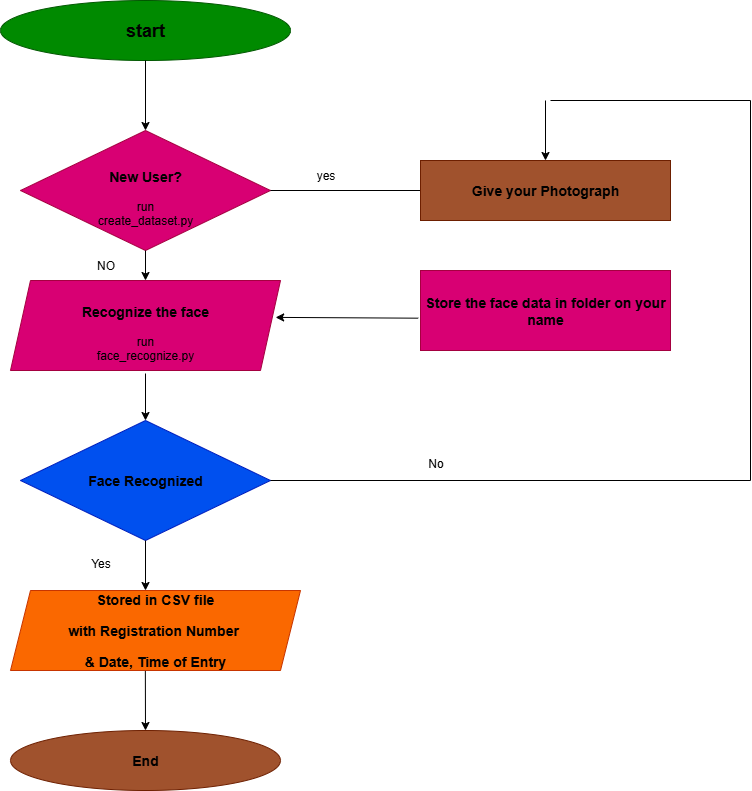

The diagram above was exported from draw.io. Its source (the exported page's mxGraphModel, read from the mxfile embedded in the PNG):
<mxGraphModel dx="1489" dy="803" grid="1" gridSize="10" guides="1" tooltips="1" connect="1" arrows="1" fold="1" page="1" pageScale="1" pageWidth="850" pageHeight="1100" math="0" shadow="0">
  <root>
    <mxCell id="0" />
    <mxCell id="1" parent="0" />
    <mxCell id="OTjsoHvZSZ7_WJRuLFr6-1" value="&lt;h2&gt;&lt;font style=&quot;color: light-dark(rgb(0, 0, 0), rgb(0, 0, 0));&quot;&gt;start&lt;/font&gt;&lt;/h2&gt;" style="ellipse;whiteSpace=wrap;html=1;fillColor=#008a00;strokeColor=#005700;fontColor=#ffffff;" parent="1" vertex="1">
      <mxGeometry x="60" y="50" width="290" height="60" as="geometry" />
    </mxCell>
    <mxCell id="OTjsoHvZSZ7_WJRuLFr6-3" value="" style="endArrow=classic;html=1;rounded=0;exitX=0.5;exitY=1;exitDx=0;exitDy=0;" parent="1" source="OTjsoHvZSZ7_WJRuLFr6-1" edge="1">
      <mxGeometry width="50" height="50" relative="1" as="geometry">
        <mxPoint x="200" y="120" as="sourcePoint" />
        <mxPoint x="205" y="180" as="targetPoint" />
      </mxGeometry>
    </mxCell>
    <mxCell id="OTjsoHvZSZ7_WJRuLFr6-4" value="&lt;h3&gt;&lt;font style=&quot;color: light-dark(rgb(0, 0, 0), rgb(0, 0, 0));&quot;&gt;New User?&lt;/font&gt;&lt;/h3&gt;&lt;div&gt;&lt;font style=&quot;color: light-dark(rgb(0, 0, 0), rgb(0, 0, 0));&quot;&gt;run&lt;/font&gt;&lt;/div&gt;&lt;div&gt;&lt;font style=&quot;color: light-dark(rgb(0, 0, 0), rgb(0, 0, 0));&quot;&gt;create_dataset.py&lt;/font&gt;&lt;/div&gt;" style="rhombus;whiteSpace=wrap;html=1;fillColor=light-dark(#D80073,#FF0000);strokeColor=#A50040;fontColor=#ffffff;" parent="1" vertex="1">
      <mxGeometry x="80" y="180" width="250" height="120" as="geometry" />
    </mxCell>
    <mxCell id="OTjsoHvZSZ7_WJRuLFr6-5" value="" style="endArrow=none;html=1;rounded=0;exitX=1;exitY=0.5;exitDx=0;exitDy=0;" parent="1" source="OTjsoHvZSZ7_WJRuLFr6-4" edge="1">
      <mxGeometry width="50" height="50" relative="1" as="geometry">
        <mxPoint x="400" y="350" as="sourcePoint" />
        <mxPoint x="480" y="240" as="targetPoint" />
      </mxGeometry>
    </mxCell>
    <mxCell id="OTjsoHvZSZ7_WJRuLFr6-6" value="&lt;h3&gt;&lt;font style=&quot;color: light-dark(rgb(0, 0, 0), rgb(0, 0, 0));&quot;&gt;Give your Photograph&lt;/font&gt;&lt;/h3&gt;" style="rounded=0;whiteSpace=wrap;html=1;fillColor=light-dark(#A0522D,#FFE599);strokeColor=#6D1F00;fontColor=#ffffff;" parent="1" vertex="1">
      <mxGeometry x="480" y="210" width="250" height="60" as="geometry" />
    </mxCell>
    <mxCell id="OTjsoHvZSZ7_WJRuLFr6-7" value="" style="endArrow=classic;html=1;rounded=0;entryX=0.5;entryY=0;entryDx=0;entryDy=0;" parent="1" target="OTjsoHvZSZ7_WJRuLFr6-6" edge="1">
      <mxGeometry width="50" height="50" relative="1" as="geometry">
        <mxPoint x="605" y="150" as="sourcePoint" />
        <mxPoint x="450" y="300" as="targetPoint" />
      </mxGeometry>
    </mxCell>
    <mxCell id="OTjsoHvZSZ7_WJRuLFr6-8" value="" style="endArrow=none;html=1;rounded=0;" parent="1" edge="1">
      <mxGeometry width="50" height="50" relative="1" as="geometry">
        <mxPoint x="810" y="150" as="sourcePoint" />
        <mxPoint x="610" y="150" as="targetPoint" />
      </mxGeometry>
    </mxCell>
    <mxCell id="OTjsoHvZSZ7_WJRuLFr6-9" value="" style="endArrow=none;html=1;rounded=0;" parent="1" edge="1">
      <mxGeometry width="50" height="50" relative="1" as="geometry">
        <mxPoint x="810" y="530" as="sourcePoint" />
        <mxPoint x="810" y="150" as="targetPoint" />
      </mxGeometry>
    </mxCell>
    <mxCell id="OTjsoHvZSZ7_WJRuLFr6-10" value="&lt;h3&gt;&lt;font style=&quot;color: light-dark(rgb(0, 0, 0), rgb(0, 0, 0));&quot;&gt;Store the face data in folder on your name&lt;/font&gt;&lt;/h3&gt;" style="rounded=0;whiteSpace=wrap;html=1;fillColor=light-dark(#D80073,#CC99FF);fontColor=#ffffff;strokeColor=#A50040;" parent="1" vertex="1">
      <mxGeometry x="480" y="320" width="250" height="80" as="geometry" />
    </mxCell>
    <mxCell id="OTjsoHvZSZ7_WJRuLFr6-11" value="&lt;h3&gt;&lt;font style=&quot;color: light-dark(rgb(0, 0, 0), rgb(0, 0, 0));&quot;&gt;Recognize the face&lt;/font&gt;&lt;/h3&gt;&lt;div&gt;&lt;font style=&quot;color: light-dark(rgb(0, 0, 0), rgb(0, 0, 0));&quot;&gt;run&lt;/font&gt;&lt;/div&gt;&lt;div&gt;&lt;font style=&quot;color: light-dark(rgb(0, 0, 0), rgb(0, 0, 0));&quot;&gt;face_recognize.py&lt;/font&gt;&lt;/div&gt;" style="shape=parallelogram;perimeter=parallelogramPerimeter;whiteSpace=wrap;html=1;fixedSize=1;fillColor=#d80073;strokeColor=#A50040;fontColor=#ffffff;" parent="1" vertex="1">
      <mxGeometry x="70" y="330" width="270" height="90" as="geometry" />
    </mxCell>
    <mxCell id="OTjsoHvZSZ7_WJRuLFr6-12" value="" style="endArrow=classic;html=1;rounded=0;exitX=0.5;exitY=1;exitDx=0;exitDy=0;" parent="1" source="OTjsoHvZSZ7_WJRuLFr6-4" edge="1">
      <mxGeometry width="50" height="50" relative="1" as="geometry">
        <mxPoint x="380" y="330" as="sourcePoint" />
        <mxPoint x="205" y="330" as="targetPoint" />
      </mxGeometry>
    </mxCell>
    <mxCell id="ZgOSh0iVbUGUK-sYEz7W-1" value="" style="endArrow=classic;html=1;rounded=0;" edge="1" parent="1">
      <mxGeometry width="50" height="50" relative="1" as="geometry">
        <mxPoint x="205" y="423" as="sourcePoint" />
        <mxPoint x="205" y="470" as="targetPoint" />
      </mxGeometry>
    </mxCell>
    <mxCell id="ZgOSh0iVbUGUK-sYEz7W-2" value="&lt;h3&gt;&lt;font style=&quot;color: light-dark(rgb(0, 0, 0), rgb(0, 0, 0));&quot;&gt;Face Recognized&lt;/font&gt;&lt;/h3&gt;" style="rhombus;whiteSpace=wrap;html=1;fillColor=#0050ef;fontColor=#ffffff;strokeColor=#001DBC;" vertex="1" parent="1">
      <mxGeometry x="80" y="470" width="250" height="120" as="geometry" />
    </mxCell>
    <mxCell id="ZgOSh0iVbUGUK-sYEz7W-3" value="" style="endArrow=classic;html=1;rounded=0;exitX=0.5;exitY=1;exitDx=0;exitDy=0;" edge="1" parent="1" source="ZgOSh0iVbUGUK-sYEz7W-2">
      <mxGeometry width="50" height="50" relative="1" as="geometry">
        <mxPoint x="160" y="700" as="sourcePoint" />
        <mxPoint x="205" y="640" as="targetPoint" />
      </mxGeometry>
    </mxCell>
    <mxCell id="ZgOSh0iVbUGUK-sYEz7W-8" value="&lt;h3&gt;&lt;font style=&quot;color: light-dark(rgb(0, 0, 0), rgb(0, 0, 0));&quot;&gt;Stored in CSV file&lt;/font&gt;&lt;/h3&gt;&lt;h3&gt;&lt;font style=&quot;color: light-dark(rgb(0, 0, 0), rgb(0, 0, 0));&quot;&gt;with Registration Number&amp;nbsp;&lt;/font&gt;&lt;/h3&gt;&lt;h3&gt;&lt;font style=&quot;color: light-dark(rgb(0, 0, 0), rgb(0, 0, 0));&quot;&gt;&amp;amp; Date, Time of Entry&lt;/font&gt;&lt;/h3&gt;" style="shape=parallelogram;perimeter=parallelogramPerimeter;whiteSpace=wrap;html=1;fixedSize=1;fillColor=#fa6800;fontColor=#000000;strokeColor=#C73500;" vertex="1" parent="1">
      <mxGeometry x="70" y="640" width="290" height="80" as="geometry" />
    </mxCell>
    <mxCell id="ZgOSh0iVbUGUK-sYEz7W-10" value="" style="endArrow=classic;html=1;rounded=0;exitX=0.465;exitY=1.005;exitDx=0;exitDy=0;exitPerimeter=0;" edge="1" parent="1" source="ZgOSh0iVbUGUK-sYEz7W-8">
      <mxGeometry width="50" height="50" relative="1" as="geometry">
        <mxPoint x="410" y="610" as="sourcePoint" />
        <mxPoint x="205" y="780" as="targetPoint" />
      </mxGeometry>
    </mxCell>
    <mxCell id="ZgOSh0iVbUGUK-sYEz7W-11" value="&lt;h3&gt;&lt;font style=&quot;color: light-dark(rgb(0, 0, 0), rgb(0, 0, 0));&quot;&gt;End&lt;/font&gt;&lt;/h3&gt;" style="ellipse;whiteSpace=wrap;html=1;fillColor=#a0522d;fontColor=#ffffff;strokeColor=#6D1F00;" vertex="1" parent="1">
      <mxGeometry x="70" y="780" width="270" height="60" as="geometry" />
    </mxCell>
    <mxCell id="ZgOSh0iVbUGUK-sYEz7W-12" value="" style="endArrow=none;html=1;rounded=0;exitX=1;exitY=0.5;exitDx=0;exitDy=0;" edge="1" parent="1" source="ZgOSh0iVbUGUK-sYEz7W-2">
      <mxGeometry width="50" height="50" relative="1" as="geometry">
        <mxPoint x="410" y="520" as="sourcePoint" />
        <mxPoint x="810" y="530" as="targetPoint" />
      </mxGeometry>
    </mxCell>
    <mxCell id="ZgOSh0iVbUGUK-sYEz7W-13" value="" style="endArrow=classic;html=1;rounded=0;exitX=-0.009;exitY=0.596;exitDx=0;exitDy=0;exitPerimeter=0;entryX=0.982;entryY=0.41;entryDx=0;entryDy=0;entryPerimeter=0;" edge="1" parent="1" source="OTjsoHvZSZ7_WJRuLFr6-10" target="OTjsoHvZSZ7_WJRuLFr6-11">
      <mxGeometry width="50" height="50" relative="1" as="geometry">
        <mxPoint x="410" y="520" as="sourcePoint" />
        <mxPoint x="460" y="470" as="targetPoint" />
      </mxGeometry>
    </mxCell>
    <mxCell id="ZgOSh0iVbUGUK-sYEz7W-14" value="&lt;font style=&quot;color: light-dark(rgb(0, 0, 0), rgb(0, 0, 0));&quot;&gt;yes&lt;/font&gt;" style="text;html=1;align=center;verticalAlign=middle;resizable=0;points=[];autosize=1;strokeColor=none;fillColor=none;" vertex="1" parent="1">
      <mxGeometry x="365" y="210" width="40" height="30" as="geometry" />
    </mxCell>
    <mxCell id="ZgOSh0iVbUGUK-sYEz7W-15" value="&lt;font style=&quot;color: light-dark(rgb(0, 0, 0), rgb(0, 0, 0));&quot;&gt;No&lt;/font&gt;" style="text;html=1;align=center;verticalAlign=middle;resizable=0;points=[];autosize=1;strokeColor=none;fillColor=none;" vertex="1" parent="1">
      <mxGeometry x="475" y="498" width="40" height="30" as="geometry" />
    </mxCell>
    <mxCell id="ZgOSh0iVbUGUK-sYEz7W-16" value="&lt;font style=&quot;color: light-dark(rgb(0, 0, 0), rgb(0, 0, 0));&quot;&gt;NO&lt;/font&gt;" style="text;html=1;align=center;verticalAlign=middle;resizable=0;points=[];autosize=1;strokeColor=none;fillColor=none;" vertex="1" parent="1">
      <mxGeometry x="145" y="300" width="40" height="30" as="geometry" />
    </mxCell>
    <mxCell id="ZgOSh0iVbUGUK-sYEz7W-17" value="&lt;font style=&quot;color: light-dark(rgb(0, 0, 0), rgb(0, 0, 0));&quot;&gt;Yes&lt;/font&gt;" style="text;html=1;align=center;verticalAlign=middle;resizable=0;points=[];autosize=1;strokeColor=none;fillColor=none;" vertex="1" parent="1">
      <mxGeometry x="140" y="598" width="40" height="30" as="geometry" />
    </mxCell>
  </root>
</mxGraphModel>